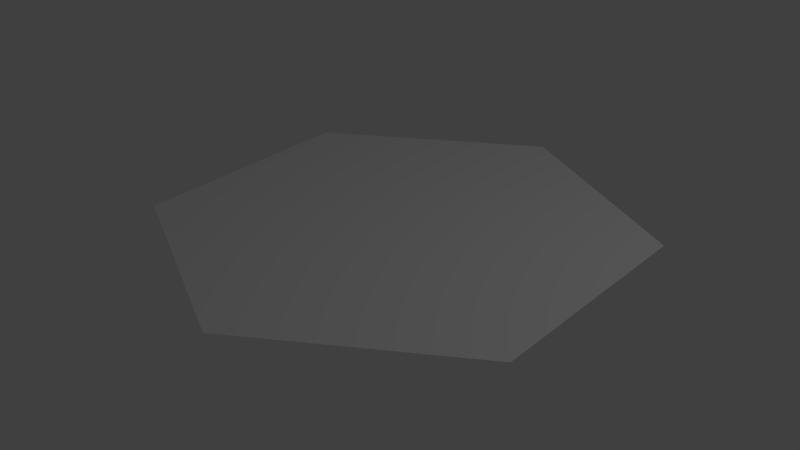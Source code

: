 # Source: HexModel.blend  (saved by Blender 2.79.0; exported with 4.5.12 LTS)
import bpy
from mathutils import Matrix  # noqa: F401  (used for matrix-valued properties, if any)

bpy.ops.wm.read_factory_settings(use_empty=True)
scene = bpy.context.scene
scene.name = 'Scene'

# ---- collections
col_collection_1 = bpy.data.collections.new('Collection 1'); scene.collection.children.link(col_collection_1)

# ---- materials (node trees are filled in below, after node groups)
mat_mat_hexmodel = bpy.data.materials.new('Mat_HexModel')
mat_mat_hexmodel.alpha_threshold = 0.0
mat_mat_hexmodel.use_transparent_shadow = False
mat_mat_hexmodel.roughness = 0.5

# ---- material node trees

# ---- world
world_world = bpy.data.worlds.new('World'); scene.world = world_world
world_world.color = (0.05088, 0.05088, 0.05088)
world_world.use_sun_shadow = False
world_world.sun_shadow_jitter_overblur = 0.0
world_world.cycles.sampling_method = 'MANUAL'

# ---- lights
light_lamp = bpy.data.lights.new('Lamp', 'POINT')
light_lamp.transmission_factor = 0.0
light_lamp.cutoff_distance = 30.0
light_lamp.energy = 100.0
light_lamp.shadow_buffer_clip_start = 1.001
light_lamp.shadow_soft_size = 0.1
light_lamp.shadow_maximum_resolution = 0.006
light_lamp.use_absolute_resolution = True

# ---- meshes
me_cylinder = bpy.data.meshes.new('Cylinder')
me_cylinder.from_pydata([(1.73, 0.0, -1.0), (0.0, 0.0, -2.0), (-1.73, 0.0, -1.0), (-1.73, 0.0, 1.0), (0.0, 0.0, 2.0), (1.73, 0.0, 1.0)], [], [(0, 1, 2, 3, 4, 5)])
me_cylinder.polygons.foreach_set('use_smooth', [True] * 1)
_k = set([(0, 1), (0, 5), (1, 2), (2, 3), (3, 4), (4, 5)])
me_cylinder.attributes.new('sharp_edge', 'BOOLEAN', 'EDGE').data.foreach_set('value', [ (min(e.vertices), max(e.vertices)) in _k for e in me_cylinder.edges])
_uv = me_cylinder.uv_layers.new(name='UVMap')
_uv.uv.foreach_set('vector', [0.5033, 9.3e-05, 0.9363, 0.25, 0.9363, 0.75, 0.5033, 0.9999, 0.07041, 0.75, 0.07041, 0.25])
me_cylinder.materials.append(mat_mat_hexmodel)
me_cylinder.use_remesh_preserve_volume = False
me_cylinder.use_remesh_preserve_attributes = False
me_cylinder.use_mirror_vertex_groups = False
me_cylinder.update()
me_cylinder.normals_split_custom_set([tuple(v) for v in zip(*[iter([0.0, 1.0, 0.0, 0.0, 1.0, 0.0, 0.0, 1.0, 0.0, 0.0, 1.0, 0.0, 0.0, 1.0, 0.0, 0.0, 1.0, 0.0])] * 3)])

# ---- objects
ob_cylinder = bpy.data.objects.new('Cylinder', me_cylinder)
ob_lamp = bpy.data.objects.new('Lamp', light_lamp)

# ---- transforms, parenting, visibility, modifiers, constraints
ob_cylinder.location = (0.0, 0.0, 0.0)
ob_cylinder.rotation_euler = (1.571, -0.0, 0.0)
ob_cylinder.lineart.crease_threshold = 0.0
ob_lamp.location = (4.076, 1.005, 5.904)
ob_lamp.rotation_euler = (0.6503, 0.05522, 1.866)
ob_lamp.lock_rotations_4d = False
ob_lamp.empty_display_type = 'ARROWS'
ob_lamp.color = (0.0, 0.0, 0.0, 0.0)
ob_lamp.lineart.crease_threshold = 0.0

# ---- collection membership
col_collection_1.objects.link(ob_cylinder)
col_collection_1.objects.link(ob_lamp)

# ---- scene / render settings (as saved in the file)
scene.frame_start = 1; scene.frame_end = 250; scene.frame_set(1)
scene.render.engine = 'BLENDER_EEVEE_NEXT'
scene.render.resolution_percentage = 50
scene.render.dither_intensity = 0.0
scene.cycles.use_denoising = False
scene.cycles.samples = 128
scene.cycles.sampling_pattern = 'TABULATED_SOBOL'
scene.cycles.use_adaptive_sampling = False
scene.cycles.use_light_tree = False
scene.cycles.blur_glossy = 0.0
scene.cycles.sample_clamp_indirect = 0.0
scene.view_settings.view_transform = 'Standard'
bpy.context.view_layer.update()

# ---- added for rendering (the .blend has no active camera): camera
cam_auto = bpy.data.cameras.new('AutoCamera')
cam_auto.lens = 50.0
cam_auto.sensor_width = 36.0
cam_auto.clip_end = 1000.0
ob_auto_camera = bpy.data.objects.new('AutoCamera', cam_auto)
scene.collection.objects.link(ob_auto_camera)
ob_auto_camera.location = (4.89334, -5.87201, 3.91468)
ob_auto_camera.rotation_euler = (1.09748, -7.21219e-08, 0.694738)
scene.camera = ob_auto_camera
bpy.context.view_layer.update()
